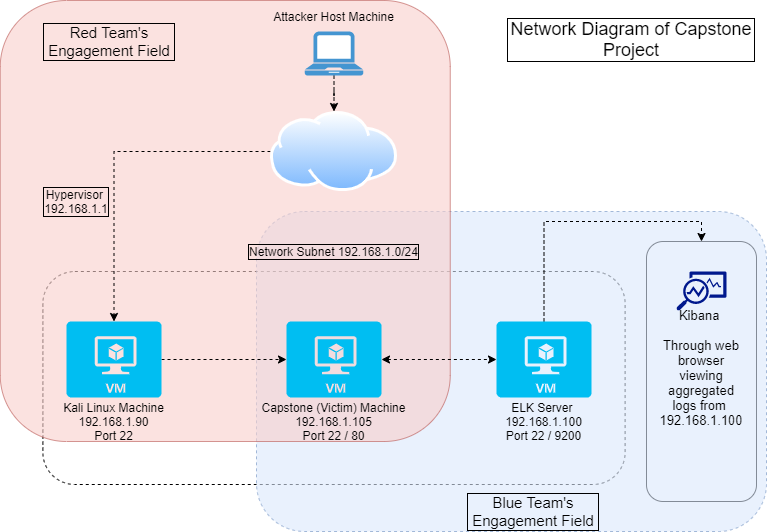

The diagram above was exported from draw.io. Its source (the exported page's mxGraphModel, read from the mxfile embedded in the PNG):
<mxGraphModel dx="870" dy="626" grid="1" gridSize="10" guides="1" tooltips="1" connect="1" arrows="1" fold="1" page="1" pageScale="1" pageWidth="850" pageHeight="1100" math="0" shadow="0">
  <root>
    <mxCell id="0" />
    <mxCell id="1" parent="0" />
    <mxCell id="ZV5b7AsIxMwrRT4sG-Ty-17" value="" style="rounded=1;whiteSpace=wrap;html=1;" vertex="1" parent="1">
      <mxGeometry x="760" y="260" width="110" height="260" as="geometry" />
    </mxCell>
    <mxCell id="ZV5b7AsIxMwrRT4sG-Ty-8" value="" style="rounded=1;whiteSpace=wrap;html=1;shadow=0;dashed=1;" vertex="1" parent="1">
      <mxGeometry x="156.4" y="290" width="582.2" height="213" as="geometry" />
    </mxCell>
    <mxCell id="ZV5b7AsIxMwrRT4sG-Ty-36" value="" style="rounded=1;whiteSpace=wrap;html=1;shadow=0;dashed=1;align=center;verticalAlign=top;opacity=60;fillColor=#dae8fc;strokeColor=#6c8ebf;" vertex="1" parent="1">
      <mxGeometry x="370" y="230" width="510" height="320" as="geometry" />
    </mxCell>
    <mxCell id="ZV5b7AsIxMwrRT4sG-Ty-35" value="" style="rounded=1;whiteSpace=wrap;html=1;align=center;verticalAlign=top;fillColor=#f8cecc;strokeColor=#b85450;opacity=60;" vertex="1" parent="1">
      <mxGeometry x="113.75" y="19" width="450" height="441" as="geometry" />
    </mxCell>
    <mxCell id="ZV5b7AsIxMwrRT4sG-Ty-32" style="edgeStyle=orthogonalEdgeStyle;rounded=0;orthogonalLoop=1;jettySize=auto;html=1;exitX=1;exitY=0.5;exitDx=0;exitDy=0;exitPerimeter=0;entryX=0;entryY=0.5;entryDx=0;entryDy=0;entryPerimeter=0;dashed=1;startArrow=classic;startFill=1;" edge="1" parent="1" source="ZV5b7AsIxMwrRT4sG-Ty-3" target="ZV5b7AsIxMwrRT4sG-Ty-7">
      <mxGeometry relative="1" as="geometry" />
    </mxCell>
    <mxCell id="ZV5b7AsIxMwrRT4sG-Ty-3" value="" style="verticalLabelPosition=bottom;html=1;verticalAlign=top;align=center;strokeColor=none;fillColor=#00BEF2;shape=mxgraph.azure.virtual_machine;" vertex="1" parent="1">
      <mxGeometry x="400" y="340" width="95" height="76" as="geometry" />
    </mxCell>
    <mxCell id="ZV5b7AsIxMwrRT4sG-Ty-31" style="edgeStyle=orthogonalEdgeStyle;rounded=0;orthogonalLoop=1;jettySize=auto;html=1;exitX=1;exitY=0.5;exitDx=0;exitDy=0;exitPerimeter=0;dashed=1;" edge="1" parent="1" source="ZV5b7AsIxMwrRT4sG-Ty-6" target="ZV5b7AsIxMwrRT4sG-Ty-3">
      <mxGeometry relative="1" as="geometry" />
    </mxCell>
    <mxCell id="ZV5b7AsIxMwrRT4sG-Ty-6" value="" style="verticalLabelPosition=bottom;html=1;verticalAlign=top;align=center;strokeColor=none;fillColor=#00BEF2;shape=mxgraph.azure.virtual_machine;" vertex="1" parent="1">
      <mxGeometry x="180" y="340" width="95" height="76" as="geometry" />
    </mxCell>
    <mxCell id="ZV5b7AsIxMwrRT4sG-Ty-24" value="" style="edgeStyle=orthogonalEdgeStyle;rounded=0;orthogonalLoop=1;jettySize=auto;html=1;entryX=0.5;entryY=0;entryDx=0;entryDy=0;dashed=1;" edge="1" parent="1" source="ZV5b7AsIxMwrRT4sG-Ty-7" target="ZV5b7AsIxMwrRT4sG-Ty-17">
      <mxGeometry relative="1" as="geometry">
        <mxPoint x="657.5" y="252" as="targetPoint" />
        <Array as="points">
          <mxPoint x="658" y="240" />
          <mxPoint x="815" y="240" />
        </Array>
      </mxGeometry>
    </mxCell>
    <mxCell id="ZV5b7AsIxMwrRT4sG-Ty-7" value="" style="verticalLabelPosition=bottom;html=1;verticalAlign=top;align=center;strokeColor=none;fillColor=#00BEF2;shape=mxgraph.azure.virtual_machine;" vertex="1" parent="1">
      <mxGeometry x="610" y="340" width="95" height="76" as="geometry" />
    </mxCell>
    <mxCell id="ZV5b7AsIxMwrRT4sG-Ty-10" value="Kali Linux Machine&lt;br&gt;192.168.1.90&lt;br&gt;Port 22" style="text;html=1;strokeColor=none;fillColor=none;align=center;verticalAlign=middle;whiteSpace=wrap;rounded=0;labelBorderColor=none;" vertex="1" parent="1">
      <mxGeometry x="168.13" y="420" width="118.75" height="40" as="geometry" />
    </mxCell>
    <mxCell id="ZV5b7AsIxMwrRT4sG-Ty-11" value="Capstone (Victim) Machine&lt;br&gt;192.168.1.105&lt;br&gt;Port 22 / 80" style="text;html=1;strokeColor=none;fillColor=none;align=center;verticalAlign=middle;whiteSpace=wrap;rounded=0;labelBorderColor=none;" vertex="1" parent="1">
      <mxGeometry x="369.07" y="420" width="156.87" height="40" as="geometry" />
    </mxCell>
    <mxCell id="ZV5b7AsIxMwrRT4sG-Ty-12" value="ELK Server&amp;nbsp;&lt;br&gt;192.168.1.100&lt;br&gt;Port 22 / 9200" style="text;html=1;strokeColor=none;fillColor=none;align=center;verticalAlign=middle;whiteSpace=wrap;rounded=0;labelBorderColor=none;" vertex="1" parent="1">
      <mxGeometry x="598.12" y="420" width="118.75" height="40" as="geometry" />
    </mxCell>
    <mxCell id="ZV5b7AsIxMwrRT4sG-Ty-30" value="" style="edgeStyle=orthogonalEdgeStyle;rounded=0;orthogonalLoop=1;jettySize=auto;html=1;dashed=1;entryX=0.5;entryY=0;entryDx=0;entryDy=0;entryPerimeter=0;" edge="1" parent="1" source="ZV5b7AsIxMwrRT4sG-Ty-15" target="ZV5b7AsIxMwrRT4sG-Ty-6">
      <mxGeometry relative="1" as="geometry">
        <mxPoint x="280.52" y="170" as="targetPoint" />
      </mxGeometry>
    </mxCell>
    <mxCell id="ZV5b7AsIxMwrRT4sG-Ty-15" value="" style="aspect=fixed;perimeter=ellipsePerimeter;html=1;align=center;shadow=0;dashed=0;spacingTop=3;image;image=img/lib/active_directory/internet_cloud.svg;" vertex="1" parent="1">
      <mxGeometry x="384.01" y="130" width="126.98" height="80" as="geometry" />
    </mxCell>
    <mxCell id="ZV5b7AsIxMwrRT4sG-Ty-16" value="" style="aspect=fixed;pointerEvents=1;shadow=0;dashed=0;html=1;strokeColor=none;labelPosition=center;verticalLabelPosition=bottom;verticalAlign=top;align=center;fillColor=#00188D;shape=mxgraph.mscae.enterprise.monitor_running_apps" vertex="1" parent="1">
      <mxGeometry x="790" y="290" width="50" height="39" as="geometry" />
    </mxCell>
    <mxCell id="ZV5b7AsIxMwrRT4sG-Ty-18" value="&lt;font style=&quot;font-size: 13px&quot;&gt;Kibana&amp;nbsp;&lt;br&gt;&lt;br&gt;Through web browser viewing aggregated logs from&amp;nbsp;&lt;br&gt;192.168.1.100&lt;br&gt;&lt;/font&gt;" style="text;html=1;strokeColor=none;fillColor=none;align=center;verticalAlign=top;whiteSpace=wrap;rounded=0;" vertex="1" parent="1">
      <mxGeometry x="770" y="320" width="90" height="120" as="geometry" />
    </mxCell>
    <mxCell id="ZV5b7AsIxMwrRT4sG-Ty-27" value="" style="edgeStyle=orthogonalEdgeStyle;rounded=0;orthogonalLoop=1;jettySize=auto;html=1;dashed=1;" edge="1" parent="1" source="ZV5b7AsIxMwrRT4sG-Ty-25" target="ZV5b7AsIxMwrRT4sG-Ty-15">
      <mxGeometry relative="1" as="geometry" />
    </mxCell>
    <mxCell id="ZV5b7AsIxMwrRT4sG-Ty-25" value="" style="pointerEvents=1;shadow=0;dashed=0;html=1;strokeColor=none;fillColor=#4495D1;labelPosition=center;verticalLabelPosition=bottom;verticalAlign=top;align=center;outlineConnect=0;shape=mxgraph.veeam.laptop;" vertex="1" parent="1">
      <mxGeometry x="418.3" y="50" width="58.4" height="44" as="geometry" />
    </mxCell>
    <mxCell id="ZV5b7AsIxMwrRT4sG-Ty-26" value="Attacker Host Machine" style="text;html=1;strokeColor=none;fillColor=none;align=center;verticalAlign=middle;whiteSpace=wrap;rounded=0;" vertex="1" parent="1">
      <mxGeometry x="331.25" y="20" width="232.5" height="30" as="geometry" />
    </mxCell>
    <mxCell id="ZV5b7AsIxMwrRT4sG-Ty-33" value="Hypervisor&amp;nbsp;&lt;br&gt;192.168.1.1" style="text;html=1;strokeColor=none;fillColor=none;align=center;verticalAlign=middle;whiteSpace=wrap;rounded=0;labelBorderColor=#000000;" vertex="1" parent="1">
      <mxGeometry x="130" y="180" width="120" height="80" as="geometry" />
    </mxCell>
    <mxCell id="ZV5b7AsIxMwrRT4sG-Ty-13" value="Network Subnet 192.168.1.0/24" style="text;html=1;strokeColor=none;fillColor=none;align=center;verticalAlign=middle;whiteSpace=wrap;rounded=0;labelBorderColor=#000000;" vertex="1" parent="1">
      <mxGeometry x="350" y="260" width="195" height="20" as="geometry" />
    </mxCell>
    <mxCell id="ZV5b7AsIxMwrRT4sG-Ty-37" value="Red Team's Engagement Field" style="text;html=1;strokeColor=none;fillColor=none;align=center;verticalAlign=middle;whiteSpace=wrap;rounded=0;shadow=0;dashed=1;opacity=60;labelBorderColor=#000000;fontSize=15;" vertex="1" parent="1">
      <mxGeometry x="156.4" y="40" width="133.6" height="40" as="geometry" />
    </mxCell>
    <mxCell id="ZV5b7AsIxMwrRT4sG-Ty-38" value="Blue Team's Engagement Field" style="text;html=1;strokeColor=none;fillColor=none;align=center;verticalAlign=middle;whiteSpace=wrap;rounded=0;shadow=0;dashed=1;opacity=60;labelBorderColor=#000000;fontSize=15;" vertex="1" parent="1">
      <mxGeometry x="580" y="510" width="133.6" height="40" as="geometry" />
    </mxCell>
    <mxCell id="ZV5b7AsIxMwrRT4sG-Ty-39" value="&lt;font style=&quot;font-size: 18px&quot;&gt;Network Diagram of Capstone Project&lt;/font&gt;" style="text;html=1;strokeColor=none;fillColor=none;align=center;verticalAlign=middle;whiteSpace=wrap;rounded=0;shadow=0;dashed=1;fontSize=15;opacity=60;labelBorderColor=#000000;" vertex="1" parent="1">
      <mxGeometry x="620" y="20" width="250" height="75" as="geometry" />
    </mxCell>
  </root>
</mxGraphModel>